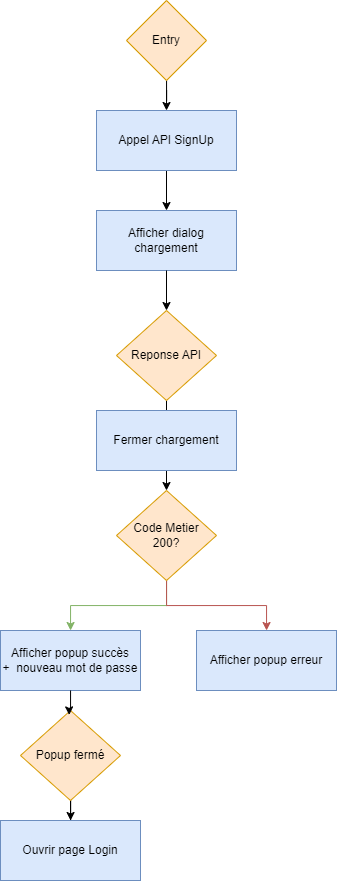

The diagram above was exported from draw.io. Its source (the exported page's mxGraphModel, read from the mxfile embedded in the PNG):
<mxGraphModel dx="1687" dy="918" grid="1" gridSize="10" guides="1" tooltips="1" connect="1" arrows="1" fold="1" page="1" pageScale="1" pageWidth="827" pageHeight="1169" math="0" shadow="0">
  <root>
    <mxCell id="0" />
    <mxCell id="1" parent="0" />
    <mxCell id="WZkAkXucJZWtQqY9Gf5V-2" style="edgeStyle=orthogonalEdgeStyle;rounded=0;orthogonalLoop=1;jettySize=auto;html=1;fillColor=#d5e8d4;strokeColor=#82b366;" edge="1" parent="1" source="WZkAkXucJZWtQqY9Gf5V-4" target="WZkAkXucJZWtQqY9Gf5V-13">
      <mxGeometry relative="1" as="geometry">
        <mxPoint x="240" y="680" as="targetPoint" />
      </mxGeometry>
    </mxCell>
    <mxCell id="WZkAkXucJZWtQqY9Gf5V-3" style="edgeStyle=orthogonalEdgeStyle;rounded=0;orthogonalLoop=1;jettySize=auto;html=1;fillColor=#f8cecc;strokeColor=#b85450;" edge="1" parent="1" source="WZkAkXucJZWtQqY9Gf5V-4" target="WZkAkXucJZWtQqY9Gf5V-21">
      <mxGeometry relative="1" as="geometry" />
    </mxCell>
    <mxCell id="WZkAkXucJZWtQqY9Gf5V-4" value="Code Metier&lt;div&gt;200?&lt;/div&gt;" style="rhombus;whiteSpace=wrap;html=1;fillColor=#ffe6cc;strokeColor=#d79b00;" vertex="1" parent="1">
      <mxGeometry x="286" y="540" width="100" height="90" as="geometry" />
    </mxCell>
    <mxCell id="WZkAkXucJZWtQqY9Gf5V-5" style="edgeStyle=orthogonalEdgeStyle;rounded=0;orthogonalLoop=1;jettySize=auto;html=1;entryX=0.5;entryY=0;entryDx=0;entryDy=0;" edge="1" parent="1" source="WZkAkXucJZWtQqY9Gf5V-6" target="WZkAkXucJZWtQqY9Gf5V-10">
      <mxGeometry relative="1" as="geometry" />
    </mxCell>
    <mxCell id="WZkAkXucJZWtQqY9Gf5V-6" value="Appel API SignUp" style="rounded=0;whiteSpace=wrap;html=1;fillColor=#dae8fc;strokeColor=#6c8ebf;" vertex="1" parent="1">
      <mxGeometry x="266" y="160" width="140" height="60" as="geometry" />
    </mxCell>
    <mxCell id="WZkAkXucJZWtQqY9Gf5V-7" style="edgeStyle=orthogonalEdgeStyle;rounded=0;orthogonalLoop=1;jettySize=auto;html=1;entryX=0.5;entryY=0;entryDx=0;entryDy=0;" edge="1" parent="1" source="WZkAkXucJZWtQqY9Gf5V-8" target="WZkAkXucJZWtQqY9Gf5V-6">
      <mxGeometry relative="1" as="geometry" />
    </mxCell>
    <mxCell id="WZkAkXucJZWtQqY9Gf5V-8" value="Entry" style="rhombus;whiteSpace=wrap;html=1;fillColor=#ffe6cc;strokeColor=#d79b00;" vertex="1" parent="1">
      <mxGeometry x="296" y="50" width="80" height="80" as="geometry" />
    </mxCell>
    <mxCell id="WZkAkXucJZWtQqY9Gf5V-9" style="edgeStyle=orthogonalEdgeStyle;rounded=0;orthogonalLoop=1;jettySize=auto;html=1;entryX=0.5;entryY=0;entryDx=0;entryDy=0;" edge="1" parent="1" source="WZkAkXucJZWtQqY9Gf5V-20" target="WZkAkXucJZWtQqY9Gf5V-4">
      <mxGeometry relative="1" as="geometry" />
    </mxCell>
    <mxCell id="WZkAkXucJZWtQqY9Gf5V-10" value="Afficher dialog chargement" style="rounded=0;whiteSpace=wrap;html=1;fillColor=#dae8fc;strokeColor=#6c8ebf;" vertex="1" parent="1">
      <mxGeometry x="266" y="260" width="140" height="60" as="geometry" />
    </mxCell>
    <mxCell id="WZkAkXucJZWtQqY9Gf5V-13" value="Afficher popup succès&lt;div&gt;+&amp;nbsp; nouveau mot de passe&lt;/div&gt;" style="rounded=0;whiteSpace=wrap;html=1;fillColor=#dae8fc;strokeColor=#6c8ebf;" vertex="1" parent="1">
      <mxGeometry x="170" y="680" width="140" height="60" as="geometry" />
    </mxCell>
    <mxCell id="WZkAkXucJZWtQqY9Gf5V-14" value="" style="edgeStyle=orthogonalEdgeStyle;rounded=0;orthogonalLoop=1;jettySize=auto;html=1;" edge="1" parent="1" source="WZkAkXucJZWtQqY9Gf5V-15" target="WZkAkXucJZWtQqY9Gf5V-16">
      <mxGeometry relative="1" as="geometry" />
    </mxCell>
    <mxCell id="WZkAkXucJZWtQqY9Gf5V-15" value="Popup fermé" style="rhombus;whiteSpace=wrap;html=1;fillColor=#ffe6cc;strokeColor=#d79b00;" vertex="1" parent="1">
      <mxGeometry x="190" y="760" width="100" height="90" as="geometry" />
    </mxCell>
    <mxCell id="WZkAkXucJZWtQqY9Gf5V-16" value="Ouvrir page Login" style="rounded=0;whiteSpace=wrap;html=1;fillColor=#dae8fc;strokeColor=#6c8ebf;" vertex="1" parent="1">
      <mxGeometry x="170" y="870" width="140" height="60" as="geometry" />
    </mxCell>
    <mxCell id="WZkAkXucJZWtQqY9Gf5V-17" style="edgeStyle=orthogonalEdgeStyle;rounded=0;orthogonalLoop=1;jettySize=auto;html=1;entryX=0.487;entryY=0.049;entryDx=0;entryDy=0;entryPerimeter=0;" edge="1" parent="1" source="WZkAkXucJZWtQqY9Gf5V-13" target="WZkAkXucJZWtQqY9Gf5V-15">
      <mxGeometry relative="1" as="geometry" />
    </mxCell>
    <mxCell id="WZkAkXucJZWtQqY9Gf5V-18" value="Fermer chargement" style="rounded=0;whiteSpace=wrap;html=1;fillColor=#dae8fc;strokeColor=#6c8ebf;" vertex="1" parent="1">
      <mxGeometry x="266" y="460" width="140" height="60" as="geometry" />
    </mxCell>
    <mxCell id="WZkAkXucJZWtQqY9Gf5V-19" value="" style="edgeStyle=orthogonalEdgeStyle;rounded=0;orthogonalLoop=1;jettySize=auto;html=1;entryX=0.5;entryY=0;entryDx=0;entryDy=0;" edge="1" parent="1" source="WZkAkXucJZWtQqY9Gf5V-10" target="WZkAkXucJZWtQqY9Gf5V-20">
      <mxGeometry relative="1" as="geometry">
        <mxPoint x="336" y="320" as="sourcePoint" />
        <mxPoint x="336" y="540" as="targetPoint" />
      </mxGeometry>
    </mxCell>
    <mxCell id="WZkAkXucJZWtQqY9Gf5V-20" value="Reponse API" style="rhombus;whiteSpace=wrap;html=1;fillColor=#ffe6cc;strokeColor=#d79b00;" vertex="1" parent="1">
      <mxGeometry x="286" y="360" width="100" height="90" as="geometry" />
    </mxCell>
    <mxCell id="WZkAkXucJZWtQqY9Gf5V-21" value="Afficher popup erreur" style="rounded=0;whiteSpace=wrap;html=1;fillColor=#dae8fc;strokeColor=#6c8ebf;" vertex="1" parent="1">
      <mxGeometry x="366" y="680" width="140" height="60" as="geometry" />
    </mxCell>
  </root>
</mxGraphModel>